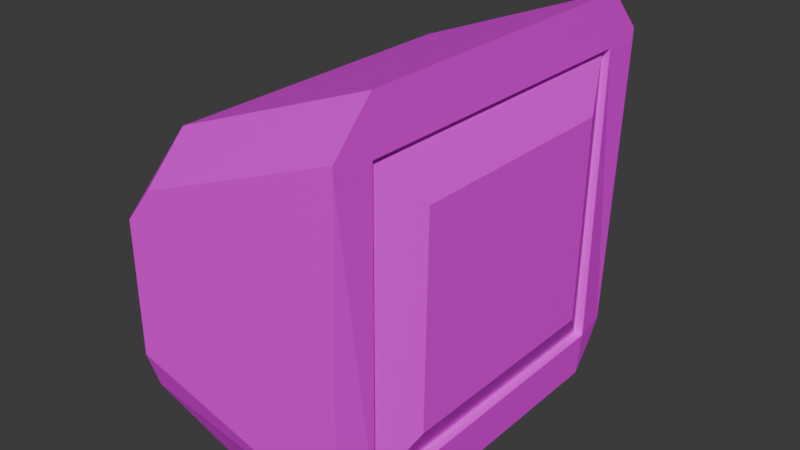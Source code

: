 # Source: TV.blend  (saved by Blender 4.1.24; exported with 4.5.12 LTS)
import bpy
from mathutils import Matrix  # noqa: F401  (used for matrix-valued properties, if any)

bpy.ops.wm.read_factory_settings(use_empty=True)
scene = bpy.context.scene
scene.name = 'Scene'

# ---- collections
col_collection = bpy.data.collections.new('Collection'); scene.collection.children.link(col_collection)

# ---- images (referenced by path relative to the original .blend; pixels are not part of the script)
import os
ASSET_DIR = os.environ.get("B2B_ASSET_DIR", "")  # directory of the original .blend (textures are referenced by path, not embedded)
HERE = os.path.dirname(os.path.abspath(__file__))  # packed textures are extracted next to this script under _unpacked/

def load_image(name, relpath, width, height, colorspace="sRGB"):
    """Load a texture the original file referenced (path relative to the .blend, or extracted next to this script)."""
    p = next((c for c in (os.path.join(HERE, relpath), os.path.join(ASSET_DIR, relpath)) if relpath and os.path.exists(c)), "")
    if p:
        img = bpy.data.images.load(p, check_existing=True)
        img.name = name
    else:  # same state as the original file: an image datablock whose file is absent (Cycles renders it pink)
        img = bpy.data.images.new(name, width, height)
        img.source = "FILE"
        img.filepath = "//" + (relpath or name)
    img.colorspace_settings.name = colorspace
    return img
img_tvbodyuvlayoutcolored_png = load_image('TVBodyUVLayoutColored.png', 'TVBodyUVLayoutColored.png', 1024, 1024, 'sRGB')
img_tvbodysingle1024px_png = load_image('TVBodySingle1024px.png', 'TVBodySingle1024px.png', 1024, 1024, 'sRGB')
img_tvscreen_png = load_image('TVScreen.png', 'TVScreen.png', 1024, 1024, 'sRGB')

# ---- materials (node trees are filled in below, after node groups)
mat_material_002 = bpy.data.materials.new('Material.002')
mat_material_002.use_transparent_shadow = False
mat_material_001 = bpy.data.materials.new('Material.001')
mat_material_001.use_transparent_shadow = False

# ---- material node trees
mat_material_002.use_nodes = True; mat_material_002.node_tree.nodes.clear()
_N = mat_material_002.node_tree.nodes; _L = mat_material_002.node_tree.links
n0 = _N.new('ShaderNodeBsdfPrincipled'); n0.name = 'Principled BSDF'; n0.location = (10, 300)
n1 = _N.new('ShaderNodeOutputMaterial'); n1.name = 'Material Output'; n1.location = (300, 300)
n2 = _N.new('ShaderNodeTexImage'); n2.name = 'Image Texture'; n2.location = (-562, 282)
n2.image = img_tvbodyuvlayoutcolored_png
n3 = _N.new('ShaderNodeTexImage'); n3.name = 'Image Texture.001'; n3.location = (-273, 267)
n3.image = img_tvbodysingle1024px_png
_L.new(n0.outputs[0], n1.inputs[0])
_L.new(n3.outputs[0], n0.inputs[0])
n1.is_active_output = True
mat_material_001.use_nodes = True; mat_material_001.node_tree.nodes.clear()
_N = mat_material_001.node_tree.nodes; _L = mat_material_001.node_tree.links
n0 = _N.new('ShaderNodeBsdfPrincipled'); n0.name = 'Principled BSDF'; n0.location = (10, 300)
n1 = _N.new('ShaderNodeOutputMaterial'); n1.name = 'Material Output'; n1.location = (300, 300)
n2 = _N.new('ShaderNodeTexImage'); n2.name = 'Image Texture'; n2.location = (-351, 287)
n2.image = img_tvscreen_png
_L.new(n0.outputs[0], n1.inputs[0])
_L.new(n2.outputs[0], n0.inputs[0])
n1.is_active_output = True

# ---- world
world_world = bpy.data.worlds.new('World'); scene.world = world_world
world_world.use_nodes = True; world_world.node_tree.nodes.clear()
_N = world_world.node_tree.nodes; _L = world_world.node_tree.links
n0 = _N.new('ShaderNodeOutputWorld'); n0.name = 'World Output'; n0.location = (300, 300)
n1 = _N.new('ShaderNodeBackground'); n1.name = 'Background'; n1.location = (10, 300)
n1.inputs[0].default_value = (0.05088, 0.05088, 0.05088, 1.0)
_L.new(n1.outputs[0], n0.inputs[0])
n0.is_active_output = True
world_world.color = (0.05088, 0.05088, 0.05088)
world_world.use_sun_shadow = False
world_world.sun_shadow_jitter_overblur = 0.0

# ---- meshes
me_cube_002 = bpy.data.meshes.new('Cube.002')
me_cube_002.from_pydata([(-0.7793, -0.9814, -0.4538), (-0.7793, 1.019, -0.4604), (0.3405, 1.017, -0.7699), (0.3455, -0.9802, -0.7699), (0.3718, 0.8198, -0.7699), (0.3519, 0.8198, -1.004), (-0.7793, -0.9814, 0.2123), (-0.7793, 1.019, 0.2123), (0.3862, 1.019, 0.7382), (0.3862, -0.9814, 0.7382), (0.3862, -0.7814, 0.7382), (0.3862, 0.8186, 0.7382), (0.3768, -0.7826, -0.7699), (0.3569, -0.7826, -1.004), (0.3862, -0.7814, 0.7382), (0.265, 0.8186, 0.7382), (0.265, 0.8186, -0.7699), (0.265, -0.7814, 0.7382), (0.265, -0.7814, -0.7636), (-0.7793, -0.9212, -0.6451), (-0.7793, 0.9582, -0.6451), (0.3569, -0.7826, -1.004), (0.3519, 0.8198, -1.004), (0.34, -0.9286, -0.8774), (0.335, 0.9656, -0.8774), (0.3862, -0.7814, 0.9963), (0.3862, -0.9814, 0.7871), (0.3862, 1.019, 0.7871), (0.3862, 0.8186, 0.9963), (-0.6343, -0.9814, 0.3859), (-0.6343, -0.7731, 0.601), (-0.6343, 0.8103, 0.601), (-0.6343, 1.019, 0.3859), (-0.7793, -0.681, 0.5082), (-0.7793, 0.7182, 0.5082), (0.3862, -0.7814, 0.9963), (0.3862, 0.8186, 0.9963), (-0.5522, -0.7548, -1.004), (-0.5547, 0.792, -1.004)], [(10, 14), (38, 5)], [(8, 27, 28, 36, 11), (31, 28, 27, 32), (22, 38, 20, 24), (22, 24, 2, 4, 5), (3, 23, 21, 13, 12), (3, 9, 6, 0), (1, 7, 8, 2), (9, 10, 35, 25, 26), (2, 8, 11, 4), (5, 4, 12, 13), (9, 3, 12, 14), (7, 34, 31, 32), (4, 11, 15, 16), (11, 10, 17, 15), (12, 4, 16, 18), (12, 18, 17, 14), (16, 15, 17, 18), (22, 5, 13, 21, 37, 38), (1, 2, 24, 20), (3, 0, 19, 23), (19, 37, 21, 23), (7, 32, 27, 8), (9, 26, 29, 6), (25, 30, 29, 26), (6, 33, 34, 7, 1, 20, 19, 0), (30, 25, 35, 36, 28, 31), (30, 31, 34, 33), (30, 33, 6, 29), (11, 36, 35, 10), (38, 37, 19, 20)])
_uv = me_cube_002.uv_layers.new(name='UVMap')
_uv.uv.foreach_set('vector', [0.949, 0.2867, 0.949, 0.2954, 0.901, 0.3323, 0.901, 0.3323, 0.901, 0.2867, 0.601, 0.7609, 0.799, 0.7609, 0.799, 0.6677, 0.601, 0.6677, 0.699, 0.618, 0.699, 0.4296, 0.601, 0.4296, 0.601, 0.618, 0.851, 0.6174, 0.8768, 0.5839, 0.899, 0.5724, 0.899, 0.618, 0.851, 0.6174, 0.801, 0.6175, 0.8134, 0.5966, 0.849, 0.5724, 0.849, 0.5724, 0.849, 0.618, 0.599, 0.7609, 0.599, 0.5724, 0.201, 0.5724, 0.201, 0.7609, 0.199, 0.382, 0.001001, 0.382, 0.001001, 0.7609, 0.199, 0.7609, 0.949, 0.38, 0.901, 0.38, 0.901, 0.3343, 0.901, 0.3343, 0.949, 0.3713, 0.8479, 0.3762, 0.8479, 0.01331, 0.8023, 0.01331, 0.8023, 0.3762, 0.8323, 0.9226, 0.8323, 0.8746, 0.4534, 0.8746, 0.4534, 0.9226, 0.601, 0.4276, 0.999, 0.4276, 0.999, 0.382, 0.601, 0.382, 0.949, 0.2847, 0.949, 0.1915, 0.901, 0.1915, 0.901, 0.2847, 0.4072, 0.9901, 0.8052, 0.9901, 0.8052, 0.9445, 0.4072, 0.9445, 0.749, 0.38, 0.749, 0.001001, 0.701, 0.001001, 0.701, 0.38, 0.601, 0.6657, 0.999, 0.6657, 0.999, 0.62, 0.601, 0.62, 0.799, 0.001001, 0.751, 0.001001, 0.751, 0.38, 0.799, 0.38, 0.399, 0.001001, 0.001001, 0.001001, 0.001001, 0.38, 0.399, 0.38, 0.399, 0.7629, 0.399, 0.7629, 0.399, 0.9514, 0.399, 0.9514, 0.001001, 0.9478, 0.002019, 0.7659, 0.949, 0.1895, 0.949, 0.001001, 0.901, 0.001001, 0.901, 0.1895, 0.701, 0.5704, 0.899, 0.5704, 0.899, 0.5248, 0.701, 0.5248, 0.899, 0.6677, 0.801, 0.6677, 0.801, 0.8561, 0.899, 0.8561, 0.399, 0.999, 0.399, 0.9534, 0.001001, 0.9534, 0.001001, 0.999, 0.899, 0.001001, 0.851, 0.001001, 0.851, 0.38, 0.899, 0.38, 0.701, 0.5228, 0.899, 0.5228, 0.899, 0.4296, 0.701, 0.4296, 0.599, 0.2827, 0.5693, 0.38, 0.4307, 0.38, 0.401, 0.2827, 0.401, 0.06168, 0.407, 0.001001, 0.593, 0.001001, 0.599, 0.06387, 0.201, 0.3829, 0.599, 0.382, 0.599, 0.382, 0.599, 0.5704, 0.599, 0.5704, 0.201, 0.5694, 0.649, 0.38, 0.649, 0.001001, 0.601, 0.001001, 0.601, 0.38, 0.799, 0.618, 0.799, 0.5724, 0.701, 0.5724, 0.701, 0.618, 0.9826, 0.6697, 0.941, 0.6697, 0.941, 0.998, 0.9826, 0.998, 0.401, 0.8561, 0.799, 0.8561, 0.799, 0.7629, 0.401, 0.7629])
me_cube_002.materials.append(mat_material_002)
me_cube_002.update()
me_cube_003 = bpy.data.meshes.new('Cube.003')
me_cube_003.from_pydata([(-0.1522, -1.28, -1.203), (-0.1522, -1.28, 1.203), (-0.1522, 1.28, -1.203), (-0.1522, 1.28, 1.203), (0.2598, -0.9126, -0.8353), (-0.1076, -1.28, -1.203), (-0.1076, -1.28, 1.203), (0.2598, -0.9126, 0.8353), (0.2598, 0.9126, -0.8353), (-0.1076, 1.28, -1.203), (0.2598, 0.9126, 0.8353), (-0.1076, 1.28, 1.203)], [], [(0, 1, 3, 2), (5, 6, 1, 0), (11, 3, 1, 6), (8, 10, 7, 4), (2, 3, 11, 9), (10, 8, 9, 11), (5, 9, 8, 4), (11, 6, 7, 10), (6, 5, 4, 7), (2, 9, 5, 0)])
_uv = me_cube_003.uv_layers.new(name='UVMap')
_uv.uv.foreach_set('vector', [0.499, 0.001001, 0.001001, 0.001001, 0.001001, 0.499, 0.499, 0.499, 0.624, 0.499, 0.624, 0.001001, 0.501, 0.001001, 0.501, 0.499, 0.499, 0.624, 0.499, 0.501, 0.001001, 0.501, 0.001001, 0.624, 0.749, 0.501, 0.501, 0.501, 0.501, 0.749, 0.749, 0.749, 0.749, 0.499, 0.749, 0.001001, 0.626, 0.001001, 0.626, 0.499, 0.001001, 0.749, 0.499, 0.749, 0.499, 0.626, 0.001001, 0.626, 0.874, 0.499, 0.874, 0.001001, 0.751, 0.001001, 0.751, 0.499, 0.001001, 0.874, 0.499, 0.874, 0.499, 0.751, 0.001001, 0.751, 0.999, 0.499, 0.999, 0.001001, 0.876, 0.001001, 0.876, 0.499, 0.499, 0.999, 0.499, 0.876, 0.001001, 0.876, 0.001001, 0.999])
me_cube_003.materials.append(mat_material_001)
me_cube_003.update()

# ---- objects
ob_body = bpy.data.objects.new('Body', me_cube_002)
ob_screen = bpy.data.objects.new('Screen', me_cube_003)

# ---- transforms, parenting, visibility, modifiers, constraints
ob_body.location = (0.0, 0.0, 1.0)
ob_screen.location = (0.3709, 0.01635, 0.9842)
ob_screen.rotation_euler = (-1.609e-11, 0.01719, 3.576e-09)
ob_screen.scale = (0.3045, 0.6232, 0.6232)

# ---- collection membership
col_collection.objects.link(ob_body)
col_collection.objects.link(ob_screen)

# ---- scene / render settings (as saved in the file)
scene.frame_start = 1; scene.frame_end = 250; scene.frame_set(1)
scene.render.engine = 'BLENDER_EEVEE_NEXT'
scene.cycles.sampling_pattern = 'TABULATED_SOBOL'
scene.eevee.ray_tracing_options.trace_max_roughness = 0.0
bpy.context.view_layer.update()

# ---- added for rendering (the .blend has no active camera and no usable light): camera, sun
cam_auto = bpy.data.cameras.new('AutoCamera')
cam_auto.lens = 50.0
cam_auto.sensor_width = 36.0
cam_auto.clip_end = 1000.0
ob_auto_camera = bpy.data.objects.new('AutoCamera', cam_auto)
scene.collection.objects.link(ob_auto_camera)
ob_auto_camera.location = (2.69995, -3.41119, 3.28282)
ob_auto_camera.rotation_euler = (1.09748, -7.21219e-08, 0.694738)
scene.camera = ob_auto_camera
light_auto_sun = bpy.data.lights.new('AutoSun', 'SUN')
light_auto_sun.energy = 3.0
light_auto_sun.angle = 0.0523599
ob_auto_sun = bpy.data.objects.new('AutoSun', light_auto_sun)
scene.collection.objects.link(ob_auto_sun)
ob_auto_sun.rotation_euler = (0.872665, 0.174533, 0.523599)
bpy.context.view_layer.update()
